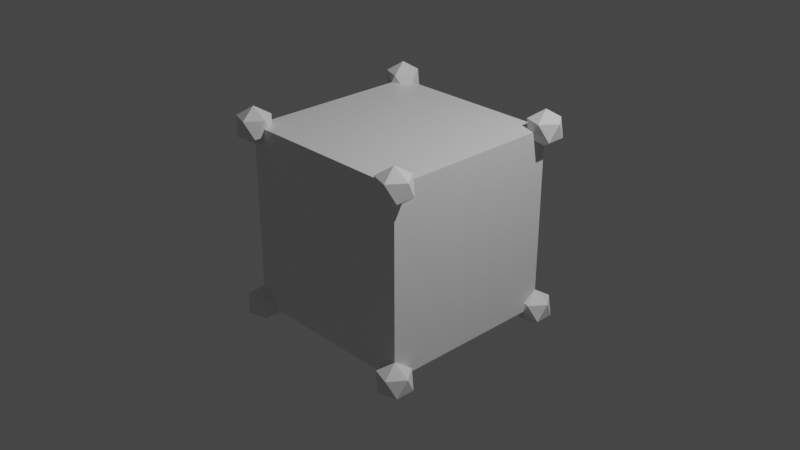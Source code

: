 # Source: Chapter2Final.blend  (saved by Blender 3.2.14; exported with 4.5.12 LTS)
import bpy
from mathutils import Matrix  # noqa: F401  (used for matrix-valued properties, if any)

bpy.ops.wm.read_factory_settings(use_empty=True)
scene = bpy.context.scene
scene.name = 'Scene'

# ---- collections
col_collection = bpy.data.collections.new('Collection'); scene.collection.children.link(col_collection)

# ---- materials (node trees are filled in below, after node groups)
mat_material = bpy.data.materials.new('Material')
mat_material.alpha_threshold = 0.0
mat_material.use_transparent_shadow = False
mat_material.line_color = (0.0, 0.0, 0.0, 1.0)

# ---- node groups
ng_chapter_2 = bpy.data.node_groups.new('Chapter 2', 'GeometryNodeTree')
_s = ng_chapter_2.interface.new_socket(name='Geometry', in_out='OUTPUT', socket_type='NodeSocketGeometry')
_s = ng_chapter_2.interface.new_socket(name='Geometry', in_out='INPUT', socket_type='NodeSocketGeometry')
_s = ng_chapter_2.interface.new_socket(name='Radius', in_out='INPUT', socket_type='NodeSocketFloat')
_s.subtype = 'DISTANCE'
_s.default_value = 0.2
_s.min_value = 0.0
ng_chapter_2.is_modifier = True
_N = ng_chapter_2.nodes; _L = ng_chapter_2.links
n0 = _N.new('GeometryNodeStoreNamedAttribute'); n0.name = 'Store Named Attribute'; n0.location = (-151, -225)
n0.data_type = 'FLOAT_VECTOR'
n0.domain = 'CORNER'
n0.inputs[2].default_value = 'UVMap'
n1 = _N.new('GeometryNodeMeshToPoints'); n1.name = 'Mesh to Points'; n1.location = (-178, -13)
n2 = _N.new('GeometryNodeInstanceOnPoints'); n2.name = 'Instance on Points'; n2.location = (42, -30)
n3 = _N.new('NodeGroupInput'); n3.name = 'Group Input'; n3.location = (-456, -115)
n4 = _N.new('GeometryNodeMeshIcoSphere'); n4.name = 'Ico Sphere'; n4.location = (-176, -225)
n5 = _N.new('NodeGroupOutput'); n5.name = 'Group Output'; n5.location = (751, -12)
n6 = _N.new('GeometryNodeRealizeInstances'); n6.name = 'Realize Instances'; n6.location = (258, -93)
n7 = _N.new('NodeReroute'); n7.name = 'Reroute'; n7.location = (468, 79)
n7.width = 16
n7.socket_idname = 'NodeSocketGeometry'
n8 = _N.new('NodeGroupInput'); n8.name = 'Group Input.001'; n8.location = (253, 114)
n9 = _N.new('NodeReroute'); n9.name = 'Reroute.001'; n9.location = (472, -69)
n9.width = 16
n9.socket_idname = 'NodeSocketGeometry'
n10 = _N.new('NodeReroute'); n10.name = 'Reroute.002'; n10.location = (474, -127)
n10.width = 16
n10.socket_idname = 'NodeSocketGeometry'
n11 = _N.new('NodeReroute'); n11.name = 'Reroute.003'; n11.location = (-261, -174)
n11.width = 16
n11.socket_idname = 'NodeSocketFloatDistance'
n12 = _N.new('NodeReroute'); n12.name = 'Reroute.004'; n12.location = (-261, -285)
n12.width = 16
n12.socket_idname = 'NodeSocketFloatDistance'
n13 = _N.new('GeometryNodeJoinGeometry'); n13.name = 'Join Geometry'; n13.location = (533, -19)
_L.new(n13.outputs[0], n5.inputs[0])
_L.new(n10.outputs[0], n13.inputs[0])
_L.new(n3.outputs[0], n1.inputs[0])
_L.new(n0.outputs[0], n2.inputs[2])
_L.new(n12.outputs[0], n4.inputs[0])
_L.new(n9.outputs[0], n13.inputs[0])
_L.new(n2.outputs[0], n6.inputs[0])
_L.new(n1.outputs[0], n2.inputs[0])
_L.new(n8.outputs[0], n7.inputs[0])
_L.new(n7.outputs[0], n9.inputs[0])
_L.new(n6.outputs[0], n10.inputs[0])
_L.new(n3.outputs[1], n11.inputs[0])
_L.new(n11.outputs[0], n12.inputs[0])
_L.new(n4.outputs[0], n0.inputs[0])
_L.new(n4.outputs[1], n0.inputs[3])
n5.is_active_output = True

# ---- material node trees
mat_material.use_nodes = True; mat_material.node_tree.nodes.clear()
_N = mat_material.node_tree.nodes; _L = mat_material.node_tree.links
n0 = _N.new('ShaderNodeOutputMaterial'); n0.name = 'Material Output'; n0.location = (300, 300)
n1 = _N.new('ShaderNodeBsdfPrincipled'); n1.name = 'Principled BSDF'; n1.location = (10, 300)
n1.distribution = 'GGX'
n1.subsurface_method = 'RANDOM_WALK_SKIN'
n1.inputs[2].default_value = 0.4
n1.inputs[3].default_value = 1.45
n1.inputs[27].default_value = (0.0, 0.0, 0.0, 1.0)
n1.inputs[28].default_value = 1.0
_L.new(n1.outputs[0], n0.inputs[0])
n0.is_active_output = True

# ---- world
world_world = bpy.data.worlds.new('World'); scene.world = world_world
world_world.use_nodes = True; world_world.node_tree.nodes.clear()
_N = world_world.node_tree.nodes; _L = world_world.node_tree.links
n0 = _N.new('ShaderNodeOutputWorld'); n0.name = 'World Output'; n0.location = (300, 300)
n1 = _N.new('ShaderNodeBackground'); n1.name = 'Background'; n1.location = (10, 300)
n1.inputs[0].default_value = (0.05088, 0.05088, 0.05088, 1.0)
_L.new(n1.outputs[0], n0.inputs[0])
n0.is_active_output = True
world_world.color = (0.05088, 0.05088, 0.05088)
world_world.use_sun_shadow = False
world_world.sun_shadow_jitter_overblur = 0.0

# ---- cameras
cam_camera = bpy.data.cameras.new('Camera')
cam_camera.clip_end = 100.0
cam_camera.ortho_scale = 7.314

# ---- lights
light_light = bpy.data.lights.new('Light', 'POINT')
light_light.transmission_factor = 0.0
light_light.energy = 1000.0
light_light.shadow_soft_size = 0.1
light_light.shadow_maximum_resolution = 0.006
light_light.use_absolute_resolution = True

# ---- meshes
me_cube = bpy.data.meshes.new('Cube')
me_cube.from_pydata([(1.0, 1.0, 1.0), (1.0, 1.0, -1.0), (1.0, -1.0, 1.0), (1.0, -1.0, -1.0), (-1.0, 1.0, 1.0), (-1.0, 1.0, -1.0), (-1.0, -1.0, 1.0), (-1.0, -1.0, -1.0)], [], [(0, 4, 6, 2), (3, 2, 6, 7), (7, 6, 4, 5), (5, 1, 3, 7), (1, 0, 2, 3), (5, 4, 0, 1)])
_uv = me_cube.uv_layers.new(name='UVMap')
_uv.uv.foreach_set('vector', [0.625, 0.5, 0.875, 0.5, 0.875, 0.75, 0.625, 0.75, 0.375, 0.75, 0.625, 0.75, 0.625, 1.0, 0.375, 1.0, 0.375, 0.0, 0.625, 0.0, 0.625, 0.25, 0.375, 0.25, 0.125, 0.5, 0.375, 0.5, 0.375, 0.75, 0.125, 0.75, 0.375, 0.5, 0.625, 0.5, 0.625, 0.75, 0.375, 0.75, 0.375, 0.25, 0.625, 0.25, 0.625, 0.5, 0.375, 0.5])
me_cube.materials.append(mat_material)
me_cube.use_remesh_preserve_volume = False
me_cube.use_remesh_preserve_attributes = False
me_cube.use_mirror_vertex_groups = False
me_cube.update()

# ---- objects
ob_cube = bpy.data.objects.new('Cube', me_cube)
ob_light = bpy.data.objects.new('Light', light_light)
ob_camera = bpy.data.objects.new('Camera', cam_camera)

# ---- transforms, parenting, visibility, modifiers, constraints
ob_cube.location = (0.0, 0.0, 0.0)
ob_cube.lock_rotations_4d = False
ob_cube.empty_display_type = 'ARROWS'
ob_cube.lineart.crease_threshold = 0.0
_m = ob_cube.modifiers.new('GeometryNodes', 'NODES')
_m.node_group = ng_chapter_2
ob_light.location = (4.076, 1.005, 5.904)
ob_light.rotation_euler = (0.6503, 0.05522, 1.866)
ob_light.lock_rotations_4d = False
ob_light.empty_display_type = 'ARROWS'
ob_light.color = (0.0, 0.0, 0.0, 0.0)
ob_light.lineart.crease_threshold = 0.0
ob_camera.location = (7.359, -6.926, 4.958)
ob_camera.rotation_euler = (1.109, 0.0, 0.8149)
ob_camera.lock_rotations_4d = False
ob_camera.empty_display_type = 'ARROWS'
ob_camera.color = (0.0, 0.0, 0.0, 0.0)
ob_camera.display_type = 'WIRE'
ob_camera.lineart.crease_threshold = 0.0

# ---- collection membership
col_collection.objects.link(ob_cube)
col_collection.objects.link(ob_light)
col_collection.objects.link(ob_camera)

# ---- scene / render settings (as saved in the file)
scene.camera = ob_camera
scene.frame_start = 1; scene.frame_end = 250; scene.frame_set(1)
scene.render.engine = 'BLENDER_EEVEE_NEXT'
scene.cycles.sampling_pattern = 'TABULATED_SOBOL'
scene.cycles.use_light_tree = False
scene.eevee.use_gtao = True
scene.eevee.use_raytracing = True
scene.view_settings.view_transform = 'Filmic'
bpy.context.view_layer.update()
